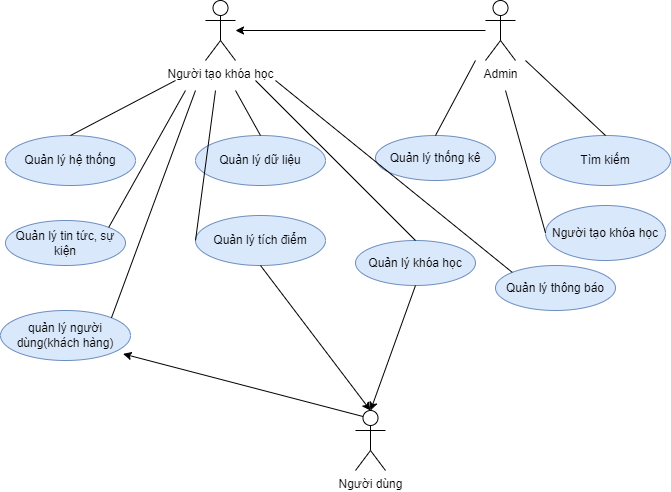

The diagram above was exported from draw.io. Its source (the exported page's mxGraphModel, read from the mxfile embedded in the PNG):
<mxGraphModel dx="1240" dy="703" grid="1" gridSize="10" guides="1" tooltips="1" connect="1" arrows="1" fold="1" page="1" pageScale="1" pageWidth="827" pageHeight="1169" math="0" shadow="0">
  <root>
    <mxCell id="0" />
    <mxCell id="1" parent="0" />
    <mxCell id="x8AB_pgg-QkT3E7FfPZb-1" value="Người tạo khóa học" style="shape=umlActor;verticalLabelPosition=bottom;verticalAlign=top;html=1;outlineConnect=0;" parent="1" vertex="1">
      <mxGeometry x="330" y="100" width="30" height="60" as="geometry" />
    </mxCell>
    <mxCell id="x8AB_pgg-QkT3E7FfPZb-22" style="edgeStyle=orthogonalEdgeStyle;rounded=0;orthogonalLoop=1;jettySize=auto;html=1;" parent="1" source="x8AB_pgg-QkT3E7FfPZb-2" target="x8AB_pgg-QkT3E7FfPZb-1" edge="1">
      <mxGeometry relative="1" as="geometry" />
    </mxCell>
    <mxCell id="x8AB_pgg-QkT3E7FfPZb-2" value="Admin" style="shape=umlActor;verticalLabelPosition=bottom;verticalAlign=top;html=1;outlineConnect=0;" parent="1" vertex="1">
      <mxGeometry x="610" y="100" width="30" height="60" as="geometry" />
    </mxCell>
    <mxCell id="x8AB_pgg-QkT3E7FfPZb-6" value="Quản lý hệ thống" style="ellipse;whiteSpace=wrap;html=1;fillColor=#dae8fc;strokeColor=#6c8ebf;" parent="1" vertex="1">
      <mxGeometry x="130" y="235" width="130" height="50" as="geometry" />
    </mxCell>
    <mxCell id="x8AB_pgg-QkT3E7FfPZb-7" value="Tìm kiếm" style="ellipse;whiteSpace=wrap;html=1;fillColor=#dae8fc;strokeColor=#6c8ebf;" parent="1" vertex="1">
      <mxGeometry x="665" y="235" width="130" height="50" as="geometry" />
    </mxCell>
    <mxCell id="x8AB_pgg-QkT3E7FfPZb-8" value="quản lý người dùng(khách hàng)" style="ellipse;whiteSpace=wrap;html=1;fillColor=#dae8fc;strokeColor=#6c8ebf;" parent="1" vertex="1">
      <mxGeometry x="125" y="410" width="130" height="50" as="geometry" />
    </mxCell>
    <mxCell id="x8AB_pgg-QkT3E7FfPZb-9" value="Quản lý dữ liệu" style="ellipse;whiteSpace=wrap;html=1;fillColor=#dae8fc;strokeColor=#6c8ebf;" parent="1" vertex="1">
      <mxGeometry x="320" y="235" width="130" height="50" as="geometry" />
    </mxCell>
    <mxCell id="x8AB_pgg-QkT3E7FfPZb-10" value="Quản lý tích điểm" style="ellipse;whiteSpace=wrap;html=1;fillColor=#dae8fc;strokeColor=#6c8ebf;" parent="1" vertex="1">
      <mxGeometry x="320" y="315" width="130" height="50" as="geometry" />
    </mxCell>
    <mxCell id="x8AB_pgg-QkT3E7FfPZb-11" value="Quản lý thông báo" style="ellipse;whiteSpace=wrap;html=1;fillColor=#dae8fc;strokeColor=#6c8ebf;" parent="1" vertex="1">
      <mxGeometry x="620" y="365" width="120" height="45" as="geometry" />
    </mxCell>
    <mxCell id="x8AB_pgg-QkT3E7FfPZb-12" value="Quản lý khóa học" style="ellipse;whiteSpace=wrap;html=1;fillColor=#dae8fc;strokeColor=#6c8ebf;" parent="1" vertex="1">
      <mxGeometry x="480" y="340" width="120" height="45" as="geometry" />
    </mxCell>
    <mxCell id="x8AB_pgg-QkT3E7FfPZb-14" value="Quản lý tin tức, sự kiện" style="ellipse;whiteSpace=wrap;html=1;fillColor=#dae8fc;strokeColor=#6c8ebf;" parent="1" vertex="1">
      <mxGeometry x="130" y="320" width="120" height="45" as="geometry" />
    </mxCell>
    <mxCell id="x8AB_pgg-QkT3E7FfPZb-15" value="Quản lý thống kê" style="ellipse;whiteSpace=wrap;html=1;fillColor=#dae8fc;strokeColor=#6c8ebf;" parent="1" vertex="1">
      <mxGeometry x="500" y="235" width="120" height="45" as="geometry" />
    </mxCell>
    <mxCell id="x8AB_pgg-QkT3E7FfPZb-18" value="Người dùng" style="shape=umlActor;verticalLabelPosition=bottom;verticalAlign=top;html=1;outlineConnect=0;" parent="1" vertex="1">
      <mxGeometry x="480" y="510" width="30" height="60" as="geometry" />
    </mxCell>
    <mxCell id="x8AB_pgg-QkT3E7FfPZb-24" value="" style="endArrow=none;html=1;rounded=0;exitX=0.5;exitY=0;exitDx=0;exitDy=0;" parent="1" source="x8AB_pgg-QkT3E7FfPZb-6" edge="1">
      <mxGeometry width="50" height="50" relative="1" as="geometry">
        <mxPoint x="210" y="190" as="sourcePoint" />
        <mxPoint x="300" y="180" as="targetPoint" />
      </mxGeometry>
    </mxCell>
    <mxCell id="x8AB_pgg-QkT3E7FfPZb-29" value="" style="endArrow=none;html=1;rounded=0;exitX=0.5;exitY=0;exitDx=0;exitDy=0;" parent="1" source="x8AB_pgg-QkT3E7FfPZb-15" edge="1">
      <mxGeometry width="50" height="50" relative="1" as="geometry">
        <mxPoint x="470" y="200" as="sourcePoint" />
        <mxPoint x="600" y="160" as="targetPoint" />
      </mxGeometry>
    </mxCell>
    <mxCell id="x8AB_pgg-QkT3E7FfPZb-30" value="" style="endArrow=none;html=1;rounded=0;exitX=0.5;exitY=0;exitDx=0;exitDy=0;" parent="1" source="x8AB_pgg-QkT3E7FfPZb-7" edge="1">
      <mxGeometry width="50" height="50" relative="1" as="geometry">
        <mxPoint x="720" y="200" as="sourcePoint" />
        <mxPoint x="650" y="160" as="targetPoint" />
      </mxGeometry>
    </mxCell>
    <mxCell id="x8AB_pgg-QkT3E7FfPZb-31" value="Người tạo khóa học" style="ellipse;whiteSpace=wrap;html=1;fillColor=#dae8fc;strokeColor=#6c8ebf;" parent="1" vertex="1">
      <mxGeometry x="670" y="305" width="120" height="55" as="geometry" />
    </mxCell>
    <mxCell id="x8AB_pgg-QkT3E7FfPZb-32" value="" style="endArrow=none;html=1;rounded=0;exitX=0;exitY=0.5;exitDx=0;exitDy=0;" parent="1" source="x8AB_pgg-QkT3E7FfPZb-31" edge="1">
      <mxGeometry width="50" height="50" relative="1" as="geometry">
        <mxPoint x="700" y="140" as="sourcePoint" />
        <mxPoint x="630" y="190" as="targetPoint" />
      </mxGeometry>
    </mxCell>
    <mxCell id="x8AB_pgg-QkT3E7FfPZb-33" value="" style="endArrow=none;html=1;rounded=0;exitX=1;exitY=0;exitDx=0;exitDy=0;" parent="1" source="x8AB_pgg-QkT3E7FfPZb-8" edge="1">
      <mxGeometry width="50" height="50" relative="1" as="geometry">
        <mxPoint x="270" y="250" as="sourcePoint" />
        <mxPoint x="320" y="190" as="targetPoint" />
      </mxGeometry>
    </mxCell>
    <mxCell id="x8AB_pgg-QkT3E7FfPZb-34" value="" style="endArrow=none;html=1;rounded=0;exitX=0.5;exitY=0;exitDx=0;exitDy=0;" parent="1" source="x8AB_pgg-QkT3E7FfPZb-9" edge="1">
      <mxGeometry width="50" height="50" relative="1" as="geometry">
        <mxPoint x="450" y="200" as="sourcePoint" />
        <mxPoint x="360" y="190" as="targetPoint" />
      </mxGeometry>
    </mxCell>
    <mxCell id="x8AB_pgg-QkT3E7FfPZb-35" value="" style="endArrow=none;html=1;rounded=0;exitX=0.5;exitY=0;exitDx=0;exitDy=0;" parent="1" source="x8AB_pgg-QkT3E7FfPZb-12" edge="1">
      <mxGeometry width="50" height="50" relative="1" as="geometry">
        <mxPoint x="470" y="210" as="sourcePoint" />
        <mxPoint x="380" y="180" as="targetPoint" />
      </mxGeometry>
    </mxCell>
    <mxCell id="x8AB_pgg-QkT3E7FfPZb-36" value="" style="endArrow=none;html=1;rounded=0;exitX=0;exitY=0.5;exitDx=0;exitDy=0;" parent="1" source="x8AB_pgg-QkT3E7FfPZb-10" edge="1">
      <mxGeometry width="50" height="50" relative="1" as="geometry">
        <mxPoint x="320" y="330" as="sourcePoint" />
        <mxPoint x="340" y="190" as="targetPoint" />
      </mxGeometry>
    </mxCell>
    <mxCell id="x8AB_pgg-QkT3E7FfPZb-38" value="" style="endArrow=none;html=1;rounded=0;exitX=0;exitY=0;exitDx=0;exitDy=0;" parent="1" source="x8AB_pgg-QkT3E7FfPZb-11" edge="1">
      <mxGeometry width="50" height="50" relative="1" as="geometry">
        <mxPoint x="490" y="170" as="sourcePoint" />
        <mxPoint x="400" y="180" as="targetPoint" />
      </mxGeometry>
    </mxCell>
    <mxCell id="x8AB_pgg-QkT3E7FfPZb-41" value="" style="endArrow=none;html=1;rounded=0;exitX=1;exitY=0;exitDx=0;exitDy=0;" parent="1" source="x8AB_pgg-QkT3E7FfPZb-14" edge="1">
      <mxGeometry width="50" height="50" relative="1" as="geometry">
        <mxPoint x="270" y="280" as="sourcePoint" />
        <mxPoint x="310" y="190" as="targetPoint" />
      </mxGeometry>
    </mxCell>
    <mxCell id="dT86TbSUsed8OFudvGYN-2" value="" style="endArrow=classic;html=1;rounded=0;exitX=0.5;exitY=1;exitDx=0;exitDy=0;entryX=0.5;entryY=0;entryDx=0;entryDy=0;entryPerimeter=0;" edge="1" parent="1" source="x8AB_pgg-QkT3E7FfPZb-12" target="x8AB_pgg-QkT3E7FfPZb-18">
      <mxGeometry width="50" height="50" relative="1" as="geometry">
        <mxPoint x="610" y="500" as="sourcePoint" />
        <mxPoint x="510" y="500" as="targetPoint" />
      </mxGeometry>
    </mxCell>
    <mxCell id="dT86TbSUsed8OFudvGYN-3" value="" style="endArrow=classic;html=1;rounded=0;exitX=0.5;exitY=1;exitDx=0;exitDy=0;entryX=0.5;entryY=0;entryDx=0;entryDy=0;entryPerimeter=0;" edge="1" parent="1" source="x8AB_pgg-QkT3E7FfPZb-10" target="x8AB_pgg-QkT3E7FfPZb-18">
      <mxGeometry width="50" height="50" relative="1" as="geometry">
        <mxPoint x="340" y="450" as="sourcePoint" />
        <mxPoint x="390" y="400" as="targetPoint" />
      </mxGeometry>
    </mxCell>
    <mxCell id="dT86TbSUsed8OFudvGYN-4" value="" style="endArrow=classic;html=1;rounded=0;entryX=0.943;entryY=0.868;entryDx=0;entryDy=0;entryPerimeter=0;exitX=0.25;exitY=0.1;exitDx=0;exitDy=0;exitPerimeter=0;" edge="1" parent="1" source="x8AB_pgg-QkT3E7FfPZb-18" target="x8AB_pgg-QkT3E7FfPZb-8">
      <mxGeometry width="50" height="50" relative="1" as="geometry">
        <mxPoint x="350" y="550" as="sourcePoint" />
        <mxPoint x="400" y="500" as="targetPoint" />
      </mxGeometry>
    </mxCell>
  </root>
</mxGraphModel>